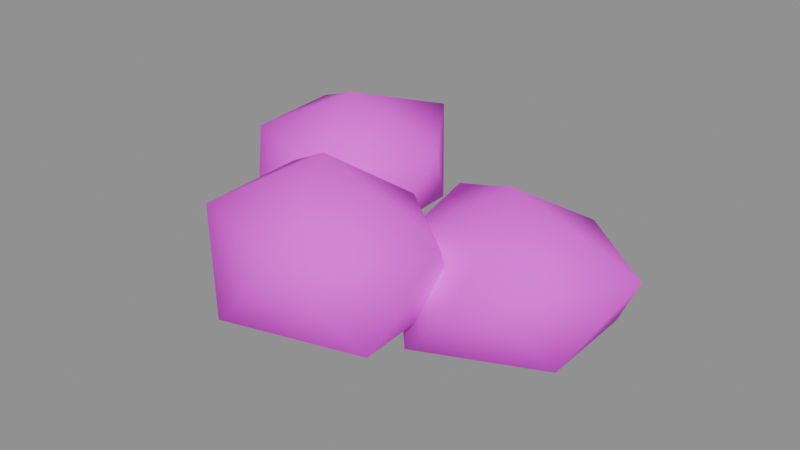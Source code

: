 # Source: crown_b.blend  (saved by Blender 5.2.45; exported with 4.5.12 LTS)
import bpy
from mathutils import Matrix  # noqa: F401  (used for matrix-valued properties, if any)

bpy.ops.wm.read_factory_settings(use_empty=True)
scene = bpy.context.scene
scene.name = 'PACKAGE_crown_b'

# ---- collections
col_sea_scene_water_building_002_crown_b_004 = bpy.data.collections.new('SEA-SCENE-WATER-BUILDING-002-CROWN-B.004'); scene.collection.children.link(col_sea_scene_water_building_002_crown_b_004)

# ---- images (referenced by path relative to the original .blend; pixels are not part of the script)
import os
ASSET_DIR = os.environ.get("B2B_ASSET_DIR", "")  # directory of the original .blend (textures are referenced by path, not embedded)
HERE = os.path.dirname(os.path.abspath(__file__))  # packed textures are extracted next to this script under _unpacked/

def load_image(name, relpath, width, height, colorspace="sRGB"):
    """Load a texture the original file referenced (path relative to the .blend, or extracted next to this script)."""
    p = next((c for c in (os.path.join(HERE, relpath), os.path.join(ASSET_DIR, relpath)) if relpath and os.path.exists(c)), "")
    if p:
        img = bpy.data.images.load(p, check_existing=True)
        img.name = name
    else:  # same state as the original file: an image datablock whose file is absent (Cycles renders it pink)
        img = bpy.data.images.new(name, width, height)
        img.source = "FILE"
        img.filepath = "//" + (relpath or name)
    img.colorspace_settings.name = colorspace
    return img
img_sea_cabin_timber_8x8_512_png = load_image('sea_cabin_timber_8x8_512.png', 'sea_cabin_timber_8x8_512.png', 1024, 1024, 'sRGB')

# ---- materials (node trees are filled in below, after node groups)
mat_wb002v2_sea_matte_004 = bpy.data.materials.new('WB002V2_SEA_Matte.004')
mat_wb002v2_sea_matte_004.use_backface_culling_lightprobe_volume = False

# ---- material node trees
mat_wb002v2_sea_matte_004.use_nodes = True; mat_wb002v2_sea_matte_004.node_tree.nodes.clear()
_N = mat_wb002v2_sea_matte_004.node_tree.nodes; _L = mat_wb002v2_sea_matte_004.node_tree.links
n0 = _N.new('ShaderNodeBsdfPrincipled'); n0.name = '原理化 BSDF'; n0.location = (-200, 100)
n0.inputs[2].default_value = 0.78
n1 = _N.new('ShaderNodeOutputMaterial'); n1.name = '材质输出'; n1.location = (200, 100)
n2 = _N.new('ShaderNodeUVMap'); n2.name = 'UV 贴图'; n2.location = (0, 0)
n2.uv_map = 'PaletteUV'
n3 = _N.new('ShaderNodeTexImage'); n3.name = '图像纹理'; n3.location = (0, 0)
n3.image = img_sea_cabin_timber_8x8_512_png
n3.interpolation = 'Closest'
n3.extension = 'EXTEND'
_L.new(n0.outputs[0], n1.inputs[0])
_L.new(n2.outputs[0], n3.inputs[0])
_L.new(n3.outputs[0], n0.inputs[0])
n1.is_active_output = True

# ---- meshes
me_wb002v2_sunnyfoliage_016 = bpy.data.meshes.new('WB002V2_SunnyFoliage.016')
me_wb002v2_sunnyfoliage_016.from_pydata([(1.056, 0.1181, 0.0), (1.852, -0.3639, 0.3808), (0.7028, -0.7881, 0.3277), (-0.1065, 0.1181, 0.3213), (0.6858, 1.068, 0.3094), (1.832, 0.5881, 0.389), (1.416, -0.805, 1.097), (0.2984, -0.3407, 1.021), (0.122, 0.6837, 1.094), (1.365, 0.9092, 1.042), (2.246, 0.1181, 1.105), (1.056, 0.1181, 1.537)], [], [(0, 1, 2), (1, 0, 5), (0, 2, 3), (0, 3, 4), (0, 4, 5), (1, 5, 10), (2, 1, 6), (3, 2, 7), (4, 3, 8), (5, 4, 9), (1, 10, 6), (2, 6, 7), (3, 7, 8), (4, 8, 9), (5, 9, 10), (6, 10, 11), (7, 6, 11), (8, 7, 11), (9, 8, 11), (10, 9, 11)])
me_wb002v2_sunnyfoliage_016.polygons.foreach_set('use_smooth', [True] * 20)
_uv = me_wb002v2_sunnyfoliage_016.uv_layers.new(name='PaletteUV')
_uv.uv.foreach_set('vector', [0.4655, 0.5625, 0.4235, 0.5867, 0.4235, 0.5383, 0.4655, 0.5625, 0.4235, 0.5867, 0.4235, 0.5383, 0.4655, 0.5625, 0.4235, 0.5867, 0.4235, 0.5383, 0.4655, 0.5625, 0.4235, 0.5867, 0.4235, 0.5383, 0.4655, 0.5625, 0.4235, 0.5867, 0.4235, 0.5383, 0.4655, 0.5625, 0.4235, 0.5867, 0.4235, 0.5383, 0.4655, 0.5625, 0.4235, 0.5867, 0.4235, 0.5383, 0.4655, 0.5625, 0.4235, 0.5867, 0.4235, 0.5383, 0.4655, 0.5625, 0.4235, 0.5867, 0.4235, 0.5383, 0.4655, 0.5625, 0.4235, 0.5867, 0.4235, 0.5383, 0.4655, 0.5625, 0.4235, 0.5867, 0.4235, 0.5383, 0.4655, 0.5625, 0.4235, 0.5867, 0.4235, 0.5383, 0.4655, 0.5625, 0.4235, 0.5867, 0.4235, 0.5383, 0.4655, 0.5625, 0.4235, 0.5867, 0.4235, 0.5383, 0.4655, 0.5625, 0.4235, 0.5867, 0.4235, 0.5383, 0.4655, 0.5625, 0.4235, 0.5867, 0.4235, 0.5383, 0.4655, 0.5625, 0.4235, 0.5867, 0.4235, 0.5383, 0.4655, 0.5625, 0.4235, 0.5867, 0.4235, 0.5383, 0.4655, 0.5625, 0.4235, 0.5867, 0.4235, 0.5383, 0.4655, 0.5625, 0.4235, 0.5867, 0.4235, 0.5383])
me_wb002v2_sunnyfoliage_016.materials.append(mat_wb002v2_sea_matte_004)
me_wb002v2_sunnyfoliage_016.update()
me_wb002v2_sunnyfoliage_017 = bpy.data.meshes.new('WB002V2_SunnyFoliage.017')
me_wb002v2_sunnyfoliage_017.from_pydata([(-1.202, 0.726, 0.125), (-0.4116, 0.2472, 0.5933), (-1.568, -0.211, 0.5251), (-2.246, 0.726, 0.5713), (-1.572, 1.675, 0.5201), (-0.4409, 1.187, 0.6054), (-0.8768, -0.1092, 1.27), (-1.967, 0.2632, 1.234), (-2.02, 1.221, 1.256), (-0.8314, 1.678, 1.319), (-0.1749, 0.726, 1.262), (-1.202, 0.726, 1.625)], [], [(0, 1, 2), (1, 0, 5), (0, 2, 3), (0, 3, 4), (0, 4, 5), (1, 5, 10), (2, 1, 6), (3, 2, 7), (4, 3, 8), (5, 4, 9), (1, 10, 6), (2, 6, 7), (3, 7, 8), (4, 8, 9), (5, 9, 10), (6, 10, 11), (7, 6, 11), (8, 7, 11), (9, 8, 11), (10, 9, 11)])
me_wb002v2_sunnyfoliage_017.polygons.foreach_set('use_smooth', [True] * 20)
_uv = me_wb002v2_sunnyfoliage_017.uv_layers.new(name='PaletteUV')
_uv.uv.foreach_set('vector', [0.3405, 0.5625, 0.2985, 0.5867, 0.2985, 0.5383, 0.3405, 0.5625, 0.2985, 0.5867, 0.2985, 0.5383, 0.3405, 0.5625, 0.2985, 0.5867, 0.2985, 0.5383, 0.3405, 0.5625, 0.2985, 0.5867, 0.2985, 0.5383, 0.3405, 0.5625, 0.2985, 0.5867, 0.2985, 0.5383, 0.3405, 0.5625, 0.2985, 0.5867, 0.2985, 0.5383, 0.3405, 0.5625, 0.2985, 0.5867, 0.2985, 0.5383, 0.3405, 0.5625, 0.2985, 0.5867, 0.2985, 0.5383, 0.3405, 0.5625, 0.2985, 0.5867, 0.2985, 0.5383, 0.3405, 0.5625, 0.2985, 0.5867, 0.2985, 0.5383, 0.3405, 0.5625, 0.2985, 0.5867, 0.2985, 0.5383, 0.3405, 0.5625, 0.2985, 0.5867, 0.2985, 0.5383, 0.3405, 0.5625, 0.2985, 0.5867, 0.2985, 0.5383, 0.3405, 0.5625, 0.2985, 0.5867, 0.2985, 0.5383, 0.3405, 0.5625, 0.2985, 0.5867, 0.2985, 0.5383, 0.3405, 0.5625, 0.2985, 0.5867, 0.2985, 0.5383, 0.3405, 0.5625, 0.2985, 0.5867, 0.2985, 0.5383, 0.3405, 0.5625, 0.2985, 0.5867, 0.2985, 0.5383, 0.3405, 0.5625, 0.2985, 0.5867, 0.2985, 0.5383, 0.3405, 0.5625, 0.2985, 0.5867, 0.2985, 0.5383])
me_wb002v2_sunnyfoliage_017.materials.append(mat_wb002v2_sea_matte_004)
me_wb002v2_sunnyfoliage_017.update()
me_wb002v2_sunnyfoliage_018 = bpy.data.meshes.new('WB002V2_SunnyFoliage.018')
me_wb002v2_sunnyfoliage_018.from_pydata([(-0.1301, -0.7784, 0.1621), (0.7857, -1.333, 0.5588), (-0.4807, -1.678, 0.558), (-1.292, -0.7784, 0.5487), (-0.4287, -0.01259, 0.614), (0.7409, -0.2511, 0.5773), (0.1949, -1.612, 1.287), (-0.9811, -1.294, 1.287), (-1.02, -0.2394, 1.303), (0.1671, -0.01617, 1.257), (1.045, -0.7784, 1.328), (-0.1301, -0.7784, 1.804)], [], [(0, 1, 2), (1, 0, 5), (0, 2, 3), (0, 3, 4), (0, 4, 5), (1, 5, 10), (2, 1, 6), (3, 2, 7), (4, 3, 8), (5, 4, 9), (1, 10, 6), (2, 6, 7), (3, 7, 8), (4, 8, 9), (5, 9, 10), (6, 10, 11), (7, 6, 11), (8, 7, 11), (9, 8, 11), (10, 9, 11)])
me_wb002v2_sunnyfoliage_018.polygons.foreach_set('use_smooth', [True] * 20)
_uv = me_wb002v2_sunnyfoliage_018.uv_layers.new(name='PaletteUV')
_uv.uv.foreach_set('vector', [0.0905, 0.5625, 0.0485, 0.5867, 0.0485, 0.5383, 0.0905, 0.5625, 0.0485, 0.5867, 0.0485, 0.5383, 0.0905, 0.5625, 0.0485, 0.5867, 0.0485, 0.5383, 0.0905, 0.5625, 0.0485, 0.5867, 0.0485, 0.5383, 0.0905, 0.5625, 0.0485, 0.5867, 0.0485, 0.5383, 0.0905, 0.5625, 0.0485, 0.5867, 0.0485, 0.5383, 0.0905, 0.5625, 0.0485, 0.5867, 0.0485, 0.5383, 0.0905, 0.5625, 0.0485, 0.5867, 0.0485, 0.5383, 0.0905, 0.5625, 0.0485, 0.5867, 0.0485, 0.5383, 0.0905, 0.5625, 0.0485, 0.5867, 0.0485, 0.5383, 0.0905, 0.5625, 0.0485, 0.5867, 0.0485, 0.5383, 0.0905, 0.5625, 0.0485, 0.5867, 0.0485, 0.5383, 0.0905, 0.5625, 0.0485, 0.5867, 0.0485, 0.5383, 0.0905, 0.5625, 0.0485, 0.5867, 0.0485, 0.5383, 0.0905, 0.5625, 0.0485, 0.5867, 0.0485, 0.5383, 0.0905, 0.5625, 0.0485, 0.5867, 0.0485, 0.5383, 0.0905, 0.5625, 0.0485, 0.5867, 0.0485, 0.5383, 0.0905, 0.5625, 0.0485, 0.5867, 0.0485, 0.5383, 0.0905, 0.5625, 0.0485, 0.5867, 0.0485, 0.5383, 0.0905, 0.5625, 0.0485, 0.5867, 0.0485, 0.5383])
me_wb002v2_sunnyfoliage_018.materials.append(mat_wb002v2_sea_matte_004)
me_wb002v2_sunnyfoliage_018.update()

# ---- objects
ob_wb002v2_sunnyfoliage_016 = bpy.data.objects.new('WB002V2_SunnyFoliage.016', me_wb002v2_sunnyfoliage_016)
ob_wb002v2_sunnyfoliage_017 = bpy.data.objects.new('WB002V2_SunnyFoliage.017', me_wb002v2_sunnyfoliage_017)
ob_wb002v2_sunnyfoliage_018 = bpy.data.objects.new('WB002V2_SunnyFoliage.018', me_wb002v2_sunnyfoliage_018)

# ---- transforms, parenting, visibility, modifiers, constraints
ob_wb002v2_sunnyfoliage_016.location = (0.0, 0.0, 0.0)
ob_wb002v2_sunnyfoliage_017.location = (0.0, 0.0, 0.0)
ob_wb002v2_sunnyfoliage_018.location = (0.0, 0.0, 0.0)

# ---- collection membership
col_sea_scene_water_building_002_crown_b_004.objects.link(ob_wb002v2_sunnyfoliage_016)
col_sea_scene_water_building_002_crown_b_004.objects.link(ob_wb002v2_sunnyfoliage_017)
col_sea_scene_water_building_002_crown_b_004.objects.link(ob_wb002v2_sunnyfoliage_018)

# ---- scene / render settings (as saved in the file)
scene.frame_start = 1; scene.frame_end = 250; scene.frame_set(1)
scene.render.engine = 'BLENDER_EEVEE_NEXT'
scene.render.image_settings.exr_codec = 'NONE'
scene.render.use_bake_clear = False
scene.render.bake_margin = 0
scene.render.bake_bias = 0.0
scene.render.bake_samples = 0
scene.render.simplify_subdivision_render = 0
scene.render.simplify_child_particles_render = 0.0
scene.render.compositor_device = 'GPU'
scene.eevee.use_volume_custom_range = False
scene.eevee.gtao_distance = 0.0
scene.eevee.use_fast_gi = False
scene.eevee.fast_gi_thickness_near = 0.1
scene.eevee.fast_gi_thickness_far = 0.0
scene.eevee.ray_tracing_options.screen_trace_thickness = 0.1
bpy.context.view_layer.update()

# ---- added for rendering (the .blend has no active camera and no usable light): camera, sun + grey world if the file has none
cam_auto = bpy.data.cameras.new('AutoCamera')
cam_auto.lens = 50.0
cam_auto.sensor_width = 36.0
cam_auto.clip_end = 1000.0
ob_auto_camera = bpy.data.objects.new('AutoCamera', cam_auto)
scene.collection.objects.link(ob_auto_camera)
ob_auto_camera.location = (5.44946, -6.53935, 5.26158)
ob_auto_camera.rotation_euler = (1.09748, -7.21219e-08, 0.694738)
scene.camera = ob_auto_camera
light_auto_sun = bpy.data.lights.new('AutoSun', 'SUN')
light_auto_sun.energy = 3.0
light_auto_sun.angle = 0.0523599
ob_auto_sun = bpy.data.objects.new('AutoSun', light_auto_sun)
scene.collection.objects.link(ob_auto_sun)
ob_auto_sun.rotation_euler = (0.872665, 0.174533, 0.523599)
if scene.world is None:
    world_auto = bpy.data.worlds.new('AutoWorld')
    world_auto.color = (0.3, 0.3, 0.3)
    scene.world = world_auto
bpy.context.view_layer.update()
